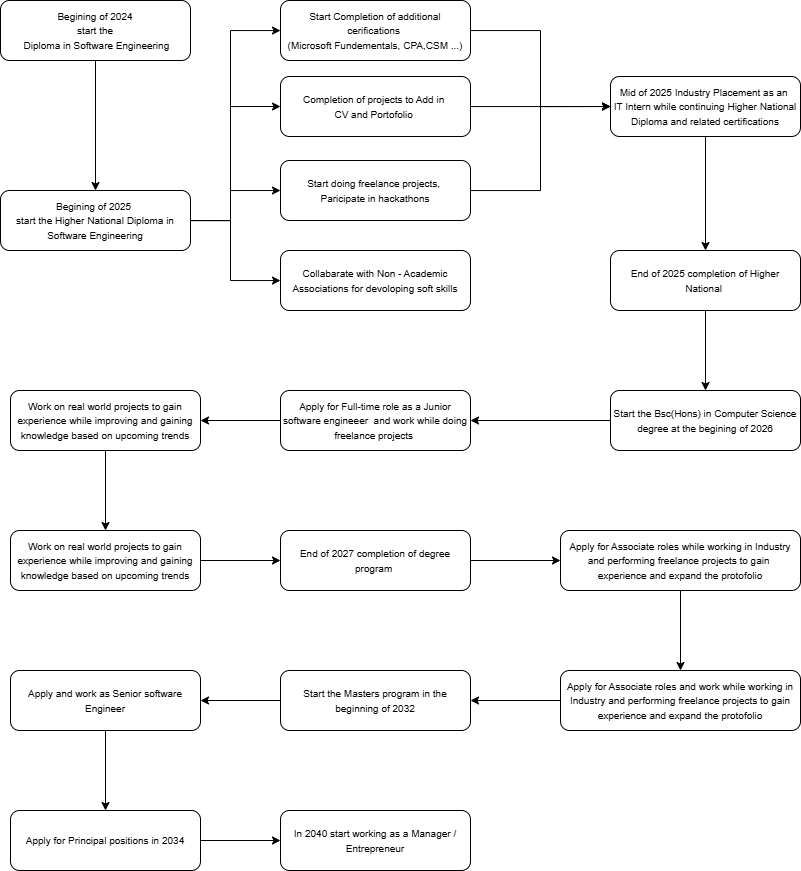

The diagram above was exported from draw.io. Its source (the exported page's mxGraphModel, read from the mxfile embedded in the PNG):
<mxGraphModel dx="1000" dy="497" grid="1" gridSize="10" guides="1" tooltips="1" connect="1" arrows="1" fold="1" page="1" pageScale="1" pageWidth="827" pageHeight="1169" math="0" shadow="0">
  <root>
    <mxCell id="0" />
    <mxCell id="1" parent="0" />
    <mxCell id="DgTw4FlTPB06Z9yrlPhs-3" value="" style="edgeStyle=orthogonalEdgeStyle;rounded=0;orthogonalLoop=1;jettySize=auto;html=1;" parent="1" source="DgTw4FlTPB06Z9yrlPhs-1" target="DgTw4FlTPB06Z9yrlPhs-2" edge="1">
      <mxGeometry relative="1" as="geometry">
        <Array as="points">
          <mxPoint x="240" y="270" />
          <mxPoint x="240" y="80" />
        </Array>
      </mxGeometry>
    </mxCell>
    <mxCell id="DgTw4FlTPB06Z9yrlPhs-13" value="" style="edgeStyle=orthogonalEdgeStyle;rounded=0;orthogonalLoop=1;jettySize=auto;html=1;" parent="1" source="DgTw4FlTPB06Z9yrlPhs-1" target="DgTw4FlTPB06Z9yrlPhs-12" edge="1">
      <mxGeometry relative="1" as="geometry">
        <Array as="points">
          <mxPoint x="240" y="270" />
          <mxPoint x="240" y="330" />
        </Array>
      </mxGeometry>
    </mxCell>
    <mxCell id="E6nD4r3hOMmb-i9duC4o-1" style="edgeStyle=orthogonalEdgeStyle;rounded=0;orthogonalLoop=1;jettySize=auto;html=1;exitX=1;exitY=0.5;exitDx=0;exitDy=0;entryX=0;entryY=0.5;entryDx=0;entryDy=0;" edge="1" parent="1" source="DgTw4FlTPB06Z9yrlPhs-1" target="DgTw4FlTPB06Z9yrlPhs-6">
      <mxGeometry relative="1" as="geometry">
        <Array as="points">
          <mxPoint x="240" y="270" />
          <mxPoint x="240" y="240" />
        </Array>
      </mxGeometry>
    </mxCell>
    <mxCell id="E6nD4r3hOMmb-i9duC4o-2" style="edgeStyle=orthogonalEdgeStyle;rounded=0;orthogonalLoop=1;jettySize=auto;html=1;entryX=0;entryY=0.5;entryDx=0;entryDy=0;" edge="1" parent="1" source="DgTw4FlTPB06Z9yrlPhs-1" target="DgTw4FlTPB06Z9yrlPhs-4">
      <mxGeometry relative="1" as="geometry">
        <Array as="points">
          <mxPoint x="240" y="270" />
          <mxPoint x="240" y="156" />
        </Array>
      </mxGeometry>
    </mxCell>
    <mxCell id="DgTw4FlTPB06Z9yrlPhs-1" value="&lt;font style=&quot;font-size: 10px;&quot;&gt;Begining of 2025&amp;nbsp;&lt;/font&gt;&lt;div&gt;&lt;font style=&quot;font-size: 10px;&quot;&gt;start the Higher National Diploma in Software Engineering&lt;/font&gt;&lt;/div&gt;" style="rounded=1;whiteSpace=wrap;html=1;" parent="1" vertex="1">
      <mxGeometry x="10" y="240" width="190" height="60" as="geometry" />
    </mxCell>
    <mxCell id="DgTw4FlTPB06Z9yrlPhs-9" value="" style="edgeStyle=orthogonalEdgeStyle;rounded=0;orthogonalLoop=1;jettySize=auto;html=1;" parent="1" source="DgTw4FlTPB06Z9yrlPhs-2" target="DgTw4FlTPB06Z9yrlPhs-8" edge="1">
      <mxGeometry relative="1" as="geometry">
        <Array as="points">
          <mxPoint x="550" y="80" />
          <mxPoint x="550" y="156" />
        </Array>
      </mxGeometry>
    </mxCell>
    <mxCell id="DgTw4FlTPB06Z9yrlPhs-2" value="&lt;span style=&quot;font-size: 10px;&quot;&gt;Start Completion of additional cerifications&amp;nbsp;&lt;/span&gt;&lt;div&gt;&lt;span style=&quot;font-size: 10px;&quot;&gt;(Microsoft Fundementals, CPA,CSM ...)&lt;/span&gt;&lt;/div&gt;" style="rounded=1;whiteSpace=wrap;html=1;" parent="1" vertex="1">
      <mxGeometry x="290" y="50" width="190" height="60" as="geometry" />
    </mxCell>
    <mxCell id="DgTw4FlTPB06Z9yrlPhs-11" style="edgeStyle=orthogonalEdgeStyle;rounded=0;orthogonalLoop=1;jettySize=auto;html=1;" parent="1" source="DgTw4FlTPB06Z9yrlPhs-4" edge="1">
      <mxGeometry relative="1" as="geometry">
        <mxPoint x="620" y="156" as="targetPoint" />
      </mxGeometry>
    </mxCell>
    <mxCell id="DgTw4FlTPB06Z9yrlPhs-4" value="&lt;font style=&quot;font-size: 10px;&quot;&gt;Completion of projects to Add in&amp;nbsp;&lt;/font&gt;&lt;div&gt;&lt;font style=&quot;font-size: 10px;&quot;&gt;CV and Portofolio&amp;nbsp;&lt;/font&gt;&lt;/div&gt;" style="rounded=1;whiteSpace=wrap;html=1;" parent="1" vertex="1">
      <mxGeometry x="290" y="126" width="190" height="60" as="geometry" />
    </mxCell>
    <mxCell id="DgTw4FlTPB06Z9yrlPhs-10" style="edgeStyle=orthogonalEdgeStyle;rounded=0;orthogonalLoop=1;jettySize=auto;html=1;entryX=0;entryY=0.5;entryDx=0;entryDy=0;" parent="1" source="DgTw4FlTPB06Z9yrlPhs-6" target="DgTw4FlTPB06Z9yrlPhs-8" edge="1">
      <mxGeometry relative="1" as="geometry">
        <Array as="points">
          <mxPoint x="550" y="240" />
          <mxPoint x="550" y="156" />
        </Array>
      </mxGeometry>
    </mxCell>
    <mxCell id="DgTw4FlTPB06Z9yrlPhs-6" value="&lt;span style=&quot;font-size: 10px;&quot;&gt;Start doing freelance projects,&amp;nbsp;&lt;/span&gt;&lt;div&gt;&lt;span style=&quot;font-size: 10px;&quot;&gt;Paricipate in hackathons&lt;/span&gt;&lt;/div&gt;" style="rounded=1;whiteSpace=wrap;html=1;" parent="1" vertex="1">
      <mxGeometry x="290" y="210" width="190" height="60" as="geometry" />
    </mxCell>
    <mxCell id="DgTw4FlTPB06Z9yrlPhs-16" value="" style="edgeStyle=orthogonalEdgeStyle;rounded=0;orthogonalLoop=1;jettySize=auto;html=1;" parent="1" source="DgTw4FlTPB06Z9yrlPhs-8" target="DgTw4FlTPB06Z9yrlPhs-15" edge="1">
      <mxGeometry relative="1" as="geometry" />
    </mxCell>
    <mxCell id="DgTw4FlTPB06Z9yrlPhs-8" value="&lt;span style=&quot;font-size: 10px;&quot;&gt;Mid of 2025 Industry Placement as an&amp;nbsp;&lt;/span&gt;&lt;div&gt;&lt;span style=&quot;font-size: 10px;&quot;&gt;IT Intern while continuing Higher National&lt;/span&gt;&lt;/div&gt;&lt;div&gt;&lt;span style=&quot;font-size: 10px;&quot;&gt;Diploma and related certifications&lt;/span&gt;&lt;/div&gt;" style="rounded=1;whiteSpace=wrap;html=1;" parent="1" vertex="1">
      <mxGeometry x="620" y="126" width="190" height="60" as="geometry" />
    </mxCell>
    <mxCell id="DgTw4FlTPB06Z9yrlPhs-12" value="&lt;span style=&quot;font-size: 10px;&quot;&gt;Collabarate with Non - Academic Associations for devoloping soft skills&lt;/span&gt;" style="rounded=1;whiteSpace=wrap;html=1;" parent="1" vertex="1">
      <mxGeometry x="290" y="300" width="190" height="60" as="geometry" />
    </mxCell>
    <mxCell id="DgTw4FlTPB06Z9yrlPhs-18" value="" style="edgeStyle=orthogonalEdgeStyle;rounded=0;orthogonalLoop=1;jettySize=auto;html=1;" parent="1" source="DgTw4FlTPB06Z9yrlPhs-15" target="DgTw4FlTPB06Z9yrlPhs-17" edge="1">
      <mxGeometry relative="1" as="geometry" />
    </mxCell>
    <mxCell id="DgTw4FlTPB06Z9yrlPhs-15" value="&lt;span style=&quot;font-size: 10px;&quot;&gt;End of 2025 completion of Higher National&amp;nbsp;&lt;/span&gt;" style="rounded=1;whiteSpace=wrap;html=1;" parent="1" vertex="1">
      <mxGeometry x="620" y="300" width="190" height="60" as="geometry" />
    </mxCell>
    <mxCell id="DgTw4FlTPB06Z9yrlPhs-20" value="" style="edgeStyle=orthogonalEdgeStyle;rounded=0;orthogonalLoop=1;jettySize=auto;html=1;" parent="1" source="DgTw4FlTPB06Z9yrlPhs-17" target="DgTw4FlTPB06Z9yrlPhs-19" edge="1">
      <mxGeometry relative="1" as="geometry" />
    </mxCell>
    <mxCell id="DgTw4FlTPB06Z9yrlPhs-17" value="&lt;span style=&quot;font-size: 10px;&quot;&gt;Start the Bsc(Hons) in Computer Science degree at the begining of 2026&lt;/span&gt;" style="rounded=1;whiteSpace=wrap;html=1;" parent="1" vertex="1">
      <mxGeometry x="620" y="440" width="190" height="60" as="geometry" />
    </mxCell>
    <mxCell id="DgTw4FlTPB06Z9yrlPhs-22" value="" style="edgeStyle=orthogonalEdgeStyle;rounded=0;orthogonalLoop=1;jettySize=auto;html=1;" parent="1" source="DgTw4FlTPB06Z9yrlPhs-19" target="DgTw4FlTPB06Z9yrlPhs-21" edge="1">
      <mxGeometry relative="1" as="geometry" />
    </mxCell>
    <mxCell id="DgTw4FlTPB06Z9yrlPhs-19" value="&lt;span style=&quot;font-size: 10px;&quot;&gt;Apply for Full-time role as a Junior software engineeer&amp;nbsp; and work while doing freelance projects&amp;nbsp;&lt;/span&gt;" style="rounded=1;whiteSpace=wrap;html=1;" parent="1" vertex="1">
      <mxGeometry x="290" y="440" width="190" height="60" as="geometry" />
    </mxCell>
    <mxCell id="DgTw4FlTPB06Z9yrlPhs-24" value="" style="edgeStyle=orthogonalEdgeStyle;rounded=0;orthogonalLoop=1;jettySize=auto;html=1;" parent="1" source="DgTw4FlTPB06Z9yrlPhs-21" target="DgTw4FlTPB06Z9yrlPhs-23" edge="1">
      <mxGeometry relative="1" as="geometry" />
    </mxCell>
    <mxCell id="DgTw4FlTPB06Z9yrlPhs-21" value="&lt;span style=&quot;font-size: 10px;&quot;&gt;Work on real world projects to gain experience while improving and gaining knowledge based on upcoming trends&lt;/span&gt;" style="rounded=1;whiteSpace=wrap;html=1;" parent="1" vertex="1">
      <mxGeometry x="20" y="440" width="190" height="60" as="geometry" />
    </mxCell>
    <mxCell id="DgTw4FlTPB06Z9yrlPhs-26" value="" style="edgeStyle=orthogonalEdgeStyle;rounded=0;orthogonalLoop=1;jettySize=auto;html=1;" parent="1" source="DgTw4FlTPB06Z9yrlPhs-23" target="DgTw4FlTPB06Z9yrlPhs-25" edge="1">
      <mxGeometry relative="1" as="geometry" />
    </mxCell>
    <mxCell id="DgTw4FlTPB06Z9yrlPhs-23" value="&lt;span style=&quot;font-size: 10px;&quot;&gt;Work on real world projects to gain experience while improving and gaining knowledge based on upcoming trends&lt;/span&gt;" style="rounded=1;whiteSpace=wrap;html=1;" parent="1" vertex="1">
      <mxGeometry x="20" y="580" width="190" height="60" as="geometry" />
    </mxCell>
    <mxCell id="DgTw4FlTPB06Z9yrlPhs-28" value="" style="edgeStyle=orthogonalEdgeStyle;rounded=0;orthogonalLoop=1;jettySize=auto;html=1;" parent="1" source="DgTw4FlTPB06Z9yrlPhs-25" target="DgTw4FlTPB06Z9yrlPhs-27" edge="1">
      <mxGeometry relative="1" as="geometry" />
    </mxCell>
    <mxCell id="DgTw4FlTPB06Z9yrlPhs-25" value="&lt;font style=&quot;font-size: 10px;&quot;&gt;End of 2027 completion of degree program&amp;nbsp;&lt;/font&gt;" style="rounded=1;whiteSpace=wrap;html=1;" parent="1" vertex="1">
      <mxGeometry x="290" y="580" width="190" height="60" as="geometry" />
    </mxCell>
    <mxCell id="DgTw4FlTPB06Z9yrlPhs-30" value="" style="edgeStyle=orthogonalEdgeStyle;rounded=0;orthogonalLoop=1;jettySize=auto;html=1;" parent="1" source="DgTw4FlTPB06Z9yrlPhs-27" target="DgTw4FlTPB06Z9yrlPhs-29" edge="1">
      <mxGeometry relative="1" as="geometry" />
    </mxCell>
    <mxCell id="DgTw4FlTPB06Z9yrlPhs-27" value="&lt;span style=&quot;font-size: 10px;&quot;&gt;Apply for Associate roles while working in Industry and performing freelance projects to gain&amp;nbsp;&lt;/span&gt;&lt;div&gt;&lt;span style=&quot;font-size: 10px;&quot;&gt;experience and expand the protofolio&lt;/span&gt;&lt;/div&gt;" style="rounded=1;whiteSpace=wrap;html=1;" parent="1" vertex="1">
      <mxGeometry x="570" y="580" width="240" height="60" as="geometry" />
    </mxCell>
    <mxCell id="DgTw4FlTPB06Z9yrlPhs-34" value="" style="edgeStyle=orthogonalEdgeStyle;rounded=0;orthogonalLoop=1;jettySize=auto;html=1;" parent="1" source="DgTw4FlTPB06Z9yrlPhs-35" target="DgTw4FlTPB06Z9yrlPhs-33" edge="1">
      <mxGeometry relative="1" as="geometry" />
    </mxCell>
    <mxCell id="DgTw4FlTPB06Z9yrlPhs-29" value="&lt;span style=&quot;font-size: 10px;&quot;&gt;Apply for Associate roles and work while working in Industry and performing freelance projects to gain experience and expand the protofolio&lt;/span&gt;" style="rounded=1;whiteSpace=wrap;html=1;" parent="1" vertex="1">
      <mxGeometry x="570" y="720" width="240" height="60" as="geometry" />
    </mxCell>
    <mxCell id="DgTw4FlTPB06Z9yrlPhs-44" value="" style="edgeStyle=orthogonalEdgeStyle;rounded=0;orthogonalLoop=1;jettySize=auto;html=1;" parent="1" source="DgTw4FlTPB06Z9yrlPhs-33" target="DgTw4FlTPB06Z9yrlPhs-37" edge="1">
      <mxGeometry relative="1" as="geometry" />
    </mxCell>
    <mxCell id="DgTw4FlTPB06Z9yrlPhs-33" value="&lt;span style=&quot;font-size: 10px;&quot;&gt;Apply and work as Senior software Engineer&lt;/span&gt;" style="rounded=1;whiteSpace=wrap;html=1;" parent="1" vertex="1">
      <mxGeometry x="20" y="720" width="190" height="60" as="geometry" />
    </mxCell>
    <mxCell id="DgTw4FlTPB06Z9yrlPhs-40" value="" style="edgeStyle=orthogonalEdgeStyle;rounded=0;orthogonalLoop=1;jettySize=auto;html=1;" parent="1" source="DgTw4FlTPB06Z9yrlPhs-37" target="DgTw4FlTPB06Z9yrlPhs-39" edge="1">
      <mxGeometry relative="1" as="geometry" />
    </mxCell>
    <mxCell id="DgTw4FlTPB06Z9yrlPhs-37" value="&lt;span style=&quot;font-size: 10px;&quot;&gt;Apply for Principal positions in 2034&lt;/span&gt;" style="rounded=1;whiteSpace=wrap;html=1;" parent="1" vertex="1">
      <mxGeometry x="20" y="860" width="190" height="60" as="geometry" />
    </mxCell>
    <mxCell id="DgTw4FlTPB06Z9yrlPhs-39" value="&lt;span style=&quot;font-size: 10px;&quot;&gt;In 2040 start working as a Manager / Entrepreneur&lt;/span&gt;" style="rounded=1;whiteSpace=wrap;html=1;" parent="1" vertex="1">
      <mxGeometry x="290" y="860" width="190" height="60" as="geometry" />
    </mxCell>
    <mxCell id="DgTw4FlTPB06Z9yrlPhs-43" value="" style="edgeStyle=orthogonalEdgeStyle;rounded=0;orthogonalLoop=1;jettySize=auto;html=1;" parent="1" source="DgTw4FlTPB06Z9yrlPhs-29" target="DgTw4FlTPB06Z9yrlPhs-35" edge="1">
      <mxGeometry relative="1" as="geometry">
        <mxPoint x="570" y="750" as="sourcePoint" />
        <mxPoint x="210" y="750" as="targetPoint" />
      </mxGeometry>
    </mxCell>
    <mxCell id="DgTw4FlTPB06Z9yrlPhs-35" value="&lt;span style=&quot;font-size: 10px;&quot;&gt;Start the Masters program in the beginning of 2032&lt;/span&gt;" style="rounded=1;whiteSpace=wrap;html=1;" parent="1" vertex="1">
      <mxGeometry x="290" y="720" width="190" height="60" as="geometry" />
    </mxCell>
    <mxCell id="E6nD4r3hOMmb-i9duC4o-4" style="edgeStyle=orthogonalEdgeStyle;rounded=0;orthogonalLoop=1;jettySize=auto;html=1;entryX=0.5;entryY=0;entryDx=0;entryDy=0;" edge="1" parent="1" source="E6nD4r3hOMmb-i9duC4o-3" target="DgTw4FlTPB06Z9yrlPhs-1">
      <mxGeometry relative="1" as="geometry" />
    </mxCell>
    <mxCell id="E6nD4r3hOMmb-i9duC4o-3" value="&lt;font style=&quot;font-size: 10px;&quot;&gt;Begining of 2024&lt;/font&gt;&lt;div&gt;&lt;font style=&quot;font-size: 10px;&quot;&gt;start the&lt;br&gt;&amp;nbsp;Diploma in Software Engineering&lt;/font&gt;&lt;/div&gt;" style="rounded=1;whiteSpace=wrap;html=1;" vertex="1" parent="1">
      <mxGeometry x="10" y="50" width="190" height="60" as="geometry" />
    </mxCell>
  </root>
</mxGraphModel>